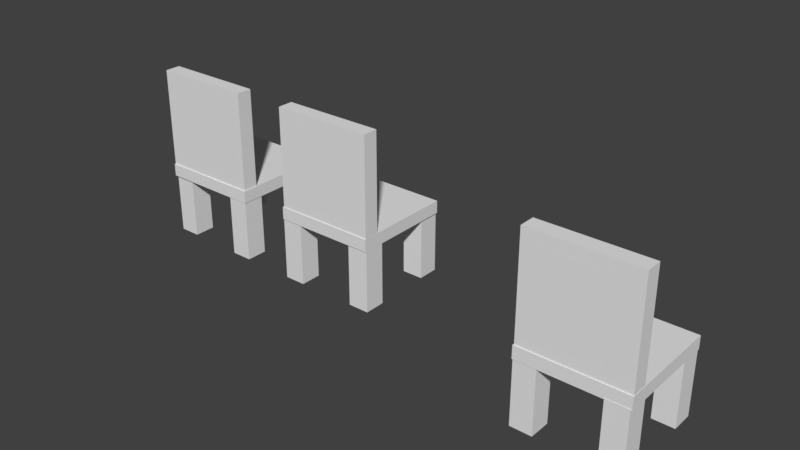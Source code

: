 # Source: stol_single.blend  (saved by Blender 2.79.0; exported with 4.5.12 LTS)
import bpy
from mathutils import Matrix  # noqa: F401  (used for matrix-valued properties, if any)

bpy.ops.wm.read_factory_settings(use_empty=True)
scene = bpy.context.scene
scene.name = 'Scene'

# ---- collections
col_collection_1 = bpy.data.collections.new('Collection 1'); scene.collection.children.link(col_collection_1)

# ---- world
world_world = bpy.data.worlds.new('World'); scene.world = world_world
world_world.color = (0.05088, 0.05088, 0.05088)
world_world.use_sun_shadow = False
world_world.sun_shadow_jitter_overblur = 0.0
world_world.cycles.sampling_method = 'MANUAL'

# ---- meshes
me_cube_002 = bpy.data.meshes.new('Cube.002')
me_cube_002.from_pydata([(-1.0, -1.0, -1.0), (-1.0, -1.0, 1.0), (-1.0, 1.0, -1.0), (-1.0, 1.0, 1.0), (1.0, -1.0, -1.0), (1.0, -1.0, 1.0), (1.0, 1.0, -1.0), (1.0, 1.0, 1.0)], [], [(0, 1, 3, 2), (2, 3, 7, 6), (6, 7, 5, 4), (4, 5, 1, 0), (2, 6, 4, 0), (7, 3, 1, 5)])
me_cube_002.use_remesh_preserve_volume = False
me_cube_002.use_remesh_preserve_attributes = False
me_cube_002.use_mirror_vertex_groups = False
me_cube_002.update()
me_cube_001 = bpy.data.meshes.new('Cube.001')
me_cube_001.from_pydata([(-1.0, -1.0, -1.0), (-1.0, -1.0, 1.0), (-1.0, 1.0, -1.0), (-1.0, 1.0, 1.0), (1.0, -1.0, -1.0), (1.0, -1.0, 1.0), (1.0, 1.0, -1.0), (1.0, 1.0, 1.0)], [], [(0, 1, 3, 2), (2, 3, 7, 6), (6, 7, 5, 4), (4, 5, 1, 0), (2, 6, 4, 0), (7, 3, 1, 5)])
me_cube_001.use_remesh_preserve_volume = False
me_cube_001.use_remesh_preserve_attributes = False
me_cube_001.use_mirror_vertex_groups = False
me_cube_001.update()
me_cube_008 = bpy.data.meshes.new('Cube.008')
me_cube_008.from_pydata([(-1.0, -1.0, -1.0), (-1.0, -1.0, 1.0), (-1.0, 1.0, -1.0), (-1.0, 1.0, 1.0), (1.0, -1.0, -1.0), (1.0, -1.0, 1.0), (1.0, 1.0, -1.0), (1.0, 1.0, 1.0)], [], [(0, 1, 3, 2), (2, 3, 7, 6), (6, 7, 5, 4), (4, 5, 1, 0), (2, 6, 4, 0), (7, 3, 1, 5)])
me_cube_008.use_remesh_preserve_volume = False
me_cube_008.use_remesh_preserve_attributes = False
me_cube_008.use_mirror_vertex_groups = False
me_cube_008.update()
me_cube_009 = bpy.data.meshes.new('Cube.009')
me_cube_009.from_pydata([(-1.0, -1.0, -1.0), (-1.0, -1.0, 1.0), (-1.0, 1.0, -1.0), (-1.0, 1.0, 1.0), (1.0, -1.0, -1.0), (1.0, -1.0, 1.0), (1.0, 1.0, -1.0), (1.0, 1.0, 1.0)], [], [(0, 1, 3, 2), (2, 3, 7, 6), (6, 7, 5, 4), (4, 5, 1, 0), (2, 6, 4, 0), (7, 3, 1, 5)])
me_cube_009.use_remesh_preserve_volume = False
me_cube_009.use_remesh_preserve_attributes = False
me_cube_009.use_mirror_vertex_groups = False
me_cube_009.update()
me_cube_011 = bpy.data.meshes.new('Cube.011')
me_cube_011.from_pydata([(-1.0, -1.0, -1.0), (-1.0, -1.0, 1.0), (-1.0, 1.0, -1.0), (-1.0, 1.0, 1.0), (1.0, -1.0, -1.0), (1.0, -1.0, 1.0), (1.0, 1.0, -1.0), (1.0, 1.0, 1.0)], [], [(0, 1, 3, 2), (2, 3, 7, 6), (6, 7, 5, 4), (4, 5, 1, 0), (2, 6, 4, 0), (7, 3, 1, 5)])
me_cube_011.use_remesh_preserve_volume = False
me_cube_011.use_remesh_preserve_attributes = False
me_cube_011.use_mirror_vertex_groups = False
me_cube_011.update()
me_cube_012 = bpy.data.meshes.new('Cube.012')
me_cube_012.from_pydata([(-1.0, -1.0, -1.0), (-1.0, -1.0, 1.0), (-1.0, 1.0, -1.0), (-1.0, 1.0, 1.0), (1.0, -1.0, -1.0), (1.0, -1.0, 1.0), (1.0, 1.0, -1.0), (1.0, 1.0, 1.0)], [], [(0, 1, 3, 2), (2, 3, 7, 6), (6, 7, 5, 4), (4, 5, 1, 0), (2, 6, 4, 0), (7, 3, 1, 5)])
me_cube_012.use_remesh_preserve_volume = False
me_cube_012.use_remesh_preserve_attributes = False
me_cube_012.use_mirror_vertex_groups = False
me_cube_012.update()
me_cube_014 = bpy.data.meshes.new('Cube.014')
me_cube_014.from_pydata([(-1.0, -1.0, -1.0), (-1.0, -1.0, 1.0), (-1.0, 1.0, -1.0), (-1.0, 1.0, 1.0), (1.0, -1.0, -1.0), (1.0, -1.0, 1.0), (1.0, 1.0, -1.0), (1.0, 1.0, 1.0), (0.5592, -1.154, -2.473), (0.5592, -1.154, -1.224), (0.5592, 1.597, -2.473), (0.5592, 1.597, -1.224), (0.9821, -1.154, -2.473), (0.9821, -1.154, -1.224), (0.9821, 1.597, -2.473), (0.9821, 1.597, -1.224), (0.5677, 9.272, -2.5), (0.5677, 9.272, -1.251), (0.5677, 12.02, -2.5), (0.5677, 12.02, -1.251), (0.9907, 9.272, -2.5), (0.9907, 9.272, -1.251), (0.9907, 12.02, -2.5), (0.9907, 12.02, -1.251), (-1.006, -1.052, -2.482), (-1.006, -1.052, -1.233), (-1.006, 1.699, -2.482), (-1.006, 1.699, -1.233), (-0.583, -1.052, -2.482), (-0.583, -1.052, -1.233), (-0.583, 1.699, -2.482), (-0.583, 1.699, -1.233), (-1.003, 9.091, -2.5), (-1.003, 9.091, -1.251), (-1.003, 11.84, -2.5), (-1.003, 11.84, -1.251), (-0.5798, 9.091, -2.5), (-0.5798, 9.091, -1.251), (-0.5798, 11.84, -2.5), (-0.5798, 11.84, -1.251), (-1.018, -1.113, -1.249), (-1.018, -1.113, -0.9976), (-1.018, 12.04, -1.249), (-1.018, 12.04, -0.9976), (1.005, -1.113, -1.249), (1.005, -1.113, -0.9976), (1.005, 12.04, -1.249), (1.005, 12.04, -0.9976)], [], [(0, 1, 3, 2), (2, 3, 7, 6), (6, 7, 5, 4), (4, 5, 1, 0), (2, 6, 4, 0), (7, 3, 1, 5), (8, 9, 11, 10), (10, 11, 15, 14), (14, 15, 13, 12), (12, 13, 9, 8), (10, 14, 12, 8), (15, 11, 9, 13), (16, 17, 19, 18), (18, 19, 23, 22), (22, 23, 21, 20), (20, 21, 17, 16), (18, 22, 20, 16), (23, 19, 17, 21), (24, 25, 27, 26), (26, 27, 31, 30), (30, 31, 29, 28), (28, 29, 25, 24), (26, 30, 28, 24), (31, 27, 25, 29), (32, 33, 35, 34), (34, 35, 39, 38), (38, 39, 37, 36), (36, 37, 33, 32), (34, 38, 36, 32), (39, 35, 33, 37), (40, 41, 43, 42), (42, 43, 47, 46), (46, 47, 45, 44), (44, 45, 41, 40), (42, 46, 44, 40), (47, 43, 41, 45)])
me_cube_014.use_remesh_preserve_volume = False
me_cube_014.use_remesh_preserve_attributes = False
me_cube_014.use_mirror_vertex_groups = False
me_cube_014.update()
me_cube_015 = bpy.data.meshes.new('Cube.015')
me_cube_015.from_pydata([(-1.0, -1.0, -1.0), (-1.0, -1.0, 1.0), (-1.0, 1.0, -1.0), (-1.0, 1.0, 1.0), (1.0, -1.0, -1.0), (1.0, -1.0, 1.0), (1.0, 1.0, -1.0), (1.0, 1.0, 1.0)], [], [(0, 1, 3, 2), (2, 3, 7, 6), (6, 7, 5, 4), (4, 5, 1, 0), (2, 6, 4, 0), (7, 3, 1, 5)])
me_cube_015.use_remesh_preserve_volume = False
me_cube_015.use_remesh_preserve_attributes = False
me_cube_015.use_mirror_vertex_groups = False
me_cube_015.update()
me_cube_016 = bpy.data.meshes.new('Cube.016')
me_cube_016.from_pydata([(-1.0, -1.0, -1.0), (-1.0, -1.0, 1.0), (-1.0, 1.0, -1.0), (-1.0, 1.0, 1.0), (1.0, -1.0, -1.0), (1.0, -1.0, 1.0), (1.0, 1.0, -1.0), (1.0, 1.0, 1.0)], [], [(0, 1, 3, 2), (2, 3, 7, 6), (6, 7, 5, 4), (4, 5, 1, 0), (2, 6, 4, 0), (7, 3, 1, 5)])
me_cube_016.use_remesh_preserve_volume = False
me_cube_016.use_remesh_preserve_attributes = False
me_cube_016.use_mirror_vertex_groups = False
me_cube_016.update()
me_cube_017 = bpy.data.meshes.new('Cube.017')
me_cube_017.from_pydata([(-1.0, -1.0, -1.0), (-1.0, -1.0, 1.0), (-1.0, 1.0, -1.0), (-1.0, 1.0, 1.0), (1.0, -1.0, -1.0), (1.0, -1.0, 1.0), (1.0, 1.0, -1.0), (1.0, 1.0, 1.0)], [], [(0, 1, 3, 2), (2, 3, 7, 6), (6, 7, 5, 4), (4, 5, 1, 0), (2, 6, 4, 0), (7, 3, 1, 5)])
me_cube_017.use_remesh_preserve_volume = False
me_cube_017.use_remesh_preserve_attributes = False
me_cube_017.use_mirror_vertex_groups = False
me_cube_017.update()
me_cube_018 = bpy.data.meshes.new('Cube.018')
me_cube_018.from_pydata([(-1.0, -1.0, -1.0), (-1.0, -1.0, 1.0), (-1.0, 1.0, -1.0), (-1.0, 1.0, 1.0), (1.0, -1.0, -1.0), (1.0, -1.0, 1.0), (1.0, 1.0, -1.0), (1.0, 1.0, 1.0)], [], [(0, 1, 3, 2), (2, 3, 7, 6), (6, 7, 5, 4), (4, 5, 1, 0), (2, 6, 4, 0), (7, 3, 1, 5)])
me_cube_018.use_remesh_preserve_volume = False
me_cube_018.use_remesh_preserve_attributes = False
me_cube_018.use_mirror_vertex_groups = False
me_cube_018.update()
me_cube_019 = bpy.data.meshes.new('Cube.019')
me_cube_019.from_pydata([(-1.0, -1.0, -1.0), (-1.0, -1.0, 1.0), (-1.0, 1.0, -1.0), (-1.0, 1.0, 1.0), (1.0, -1.0, -1.0), (1.0, -1.0, 1.0), (1.0, 1.0, -1.0), (1.0, 1.0, 1.0)], [], [(0, 1, 3, 2), (2, 3, 7, 6), (6, 7, 5, 4), (4, 5, 1, 0), (2, 6, 4, 0), (7, 3, 1, 5)])
me_cube_019.use_remesh_preserve_volume = False
me_cube_019.use_remesh_preserve_attributes = False
me_cube_019.use_mirror_vertex_groups = False
me_cube_019.update()
me_cube_020 = bpy.data.meshes.new('Cube.020')
me_cube_020.from_pydata([(-1.0, -1.0, -1.0), (-1.0, -1.0, 1.0), (-1.0, 1.0, -1.0), (-1.0, 1.0, 1.0), (1.0, -1.0, -1.0), (1.0, -1.0, 1.0), (1.0, 1.0, -1.0), (1.0, 1.0, 1.0)], [], [(0, 1, 3, 2), (2, 3, 7, 6), (6, 7, 5, 4), (4, 5, 1, 0), (2, 6, 4, 0), (7, 3, 1, 5)])
me_cube_020.use_remesh_preserve_volume = False
me_cube_020.use_remesh_preserve_attributes = False
me_cube_020.use_mirror_vertex_groups = False
me_cube_020.update()

# ---- objects
ob_cube_001 = bpy.data.objects.new('Cube.001', me_cube_002)
ob_cube = bpy.data.objects.new('Cube', me_cube_001)
ob_cube_007 = bpy.data.objects.new('Cube.007', me_cube_008)
ob_cube_002 = bpy.data.objects.new('Cube.002', me_cube_009)
ob_cube_008 = bpy.data.objects.new('Cube.008', me_cube_011)
ob_cube_009 = bpy.data.objects.new('Cube.009', me_cube_012)
ob_chaaaaair = bpy.data.objects.new('Chaaaaair', me_cube_014)
ob_cube_012 = bpy.data.objects.new('Cube.012', me_cube_015)
ob_cube_013 = bpy.data.objects.new('Cube.013', me_cube_016)
ob_cube_014 = bpy.data.objects.new('Cube.014', me_cube_017)
ob_cube_015 = bpy.data.objects.new('Cube.015', me_cube_018)
ob_cube_016 = bpy.data.objects.new('Cube.016', me_cube_019)
ob_cube_017 = bpy.data.objects.new('Cube.017', me_cube_020)

# ---- transforms, parenting, visibility, modifiers, constraints
ob_cube_001.location = (-1.505, 0.09374, 0.8945)
ob_cube_001.scale = (0.3259, 0.0501, 0.3245)
ob_cube_001.lineart.crease_threshold = 0.0
ob_cube.location = (-1.504, 0.3661, 0.5387)
ob_cube.scale = (0.3295, 0.3295, 0.04083)
ob_cube.lineart.crease_threshold = 0.0
ob_cube_007.location = (-1.758, 0.1202, 0.3039)
ob_cube_007.scale = (0.06891, 0.06891, 0.2026)
ob_cube_007.lineart.crease_threshold = 0.0
ob_cube_002.location = (-0.2411, 0.1051, 0.3035)
ob_cube_002.scale = (0.06891, 0.06891, 0.2026)
ob_cube_002.lineart.crease_threshold = 0.0
ob_cube_008.location = (-0.761, 0.1029, 0.3035)
ob_cube_008.scale = (0.06891, 0.06891, 0.2026)
ob_cube_008.lineart.crease_threshold = 0.0
ob_cube_009.location = (-0.2507, 0.6187, 0.306)
ob_cube_009.scale = (0.06891, 0.06891, 0.2026)
ob_cube_009.lineart.crease_threshold = 0.0
ob_chaaaaair.location = (1.405, -0.2581, 0.8986)
ob_chaaaaair.scale = (0.3259, 0.0501, 0.3245)
ob_chaaaaair.lineart.crease_threshold = 0.0
ob_cube_012.location = (-0.7594, 0.6148, 0.3065)
ob_cube_012.scale = (0.06891, 0.06891, 0.2026)
ob_cube_012.lineart.crease_threshold = 0.0
ob_cube_013.location = (-1.251, 0.6182, 0.3045)
ob_cube_013.scale = (0.06891, 0.06891, 0.2026)
ob_cube_013.lineart.crease_threshold = 0.0
ob_cube_014.location = (-1.247, 0.1095, 0.3018)
ob_cube_014.scale = (0.06891, 0.06891, 0.2026)
ob_cube_014.lineart.crease_threshold = 0.0
ob_cube_015.location = (-1.753, 0.6159, 0.3046)
ob_cube_015.scale = (0.06891, 0.06891, 0.2026)
ob_cube_015.lineart.crease_threshold = 0.0
ob_cube_016.location = (-0.5015, 0.3583, 0.5448)
ob_cube_016.scale = (0.3295, 0.3295, 0.04083)
ob_cube_016.lineart.crease_threshold = 0.0
ob_cube_017.location = (-0.4983, 0.0839, 0.901)
ob_cube_017.scale = (0.3259, 0.0501, 0.3245)
ob_cube_017.lineart.crease_threshold = 0.0

# ---- collection membership
col_collection_1.objects.link(ob_cube_001)
col_collection_1.objects.link(ob_cube)
col_collection_1.objects.link(ob_cube_007)
col_collection_1.objects.link(ob_cube_002)
col_collection_1.objects.link(ob_cube_008)
col_collection_1.objects.link(ob_cube_009)
col_collection_1.objects.link(ob_chaaaaair)
col_collection_1.objects.link(ob_cube_012)
col_collection_1.objects.link(ob_cube_013)
col_collection_1.objects.link(ob_cube_014)
col_collection_1.objects.link(ob_cube_015)
col_collection_1.objects.link(ob_cube_016)
col_collection_1.objects.link(ob_cube_017)

# ---- scene / render settings (as saved in the file)
scene.frame_start = 1; scene.frame_end = 250; scene.frame_set(0)
scene.render.engine = 'BLENDER_EEVEE_NEXT'
scene.render.resolution_percentage = 50
scene.render.dither_intensity = 0.0
scene.cycles.use_denoising = False
scene.cycles.samples = 128
scene.cycles.sampling_pattern = 'TABULATED_SOBOL'
scene.cycles.use_adaptive_sampling = False
scene.cycles.use_light_tree = False
scene.cycles.blur_glossy = 0.0
scene.cycles.sample_clamp_indirect = 0.0
scene.view_settings.view_transform = 'Standard'
bpy.context.view_layer.update()

# ---- added for rendering (the .blend has no active camera and no usable light): camera, sun
cam_auto = bpy.data.cameras.new('AutoCamera')
cam_auto.lens = 50.0
cam_auto.sensor_width = 36.0
cam_auto.clip_end = 1000.0
ob_auto_camera = bpy.data.objects.new('AutoCamera', cam_auto)
scene.collection.objects.link(ob_auto_camera)
ob_auto_camera.location = (3.53746, -4.11529, 3.52647)
ob_auto_camera.rotation_euler = (1.09748, -7.21219e-08, 0.694738)
scene.camera = ob_auto_camera
light_auto_sun = bpy.data.lights.new('AutoSun', 'SUN')
light_auto_sun.energy = 3.0
light_auto_sun.angle = 0.0523599
ob_auto_sun = bpy.data.objects.new('AutoSun', light_auto_sun)
scene.collection.objects.link(ob_auto_sun)
ob_auto_sun.rotation_euler = (0.872665, 0.174533, 0.523599)
bpy.context.view_layer.update()
